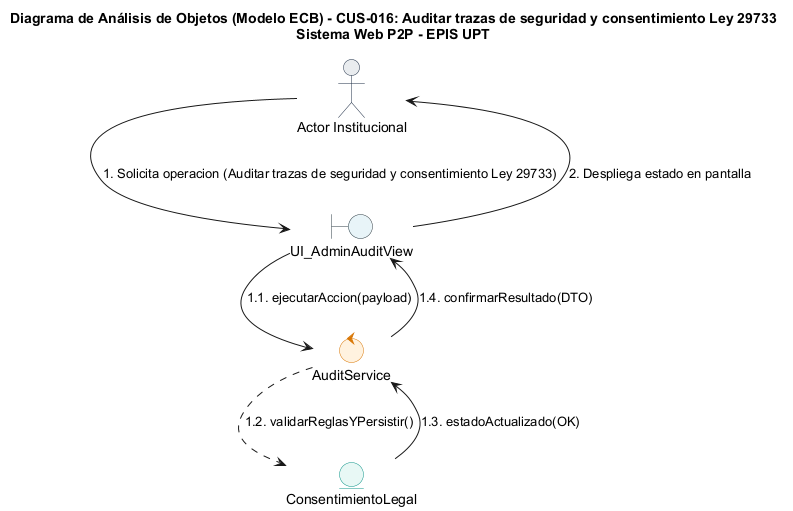

The diagram above was rendered by PlantUML. Its source (embedded in the PNG):
@startuml
title Diagrama de Análisis de Objetos (Modelo ECB) - CUS-016: Auditar trazas de seguridad y consentimiento Ley 29733\nSistema Web P2P - EPIS UPT

skinparam shadowing false
skinparam roundcorner 8
skinparam defaultFontName Arial
skinparam fontSize 11

skinparam actor {
    BackgroundColor #E9ECEF
    BorderColor #1D2D44
}
skinparam boundary {
    BackgroundColor #E8F4F8
    BorderColor #2B3A42
}
skinparam control {
    BackgroundColor #FFF2DF
    BorderColor #D97706
}
skinparam entity {
    BackgroundColor #E8F8F5
    BorderColor #0D9488
}

actor "Actor Institucional" as ActUser
boundary "UI_AdminAuditView" as B_Main
control "AuditService" as C_Main
entity "ConsentimientoLegal" as E_Main

ActUser --> B_Main : 1. Solicita operacion (Auditar trazas de seguridad y consentimiento Ley 29733)
B_Main --> C_Main : 1.1. ejecutarAccion(payload)
C_Main ..> E_Main : 1.2. validarReglasYPersistir()
E_Main --> C_Main : 1.3. estadoActualizado(OK)
C_Main --> B_Main : 1.4. confirmarResultado(DTO)
B_Main --> ActUser : 2. Despliega estado en pantalla
@enduml